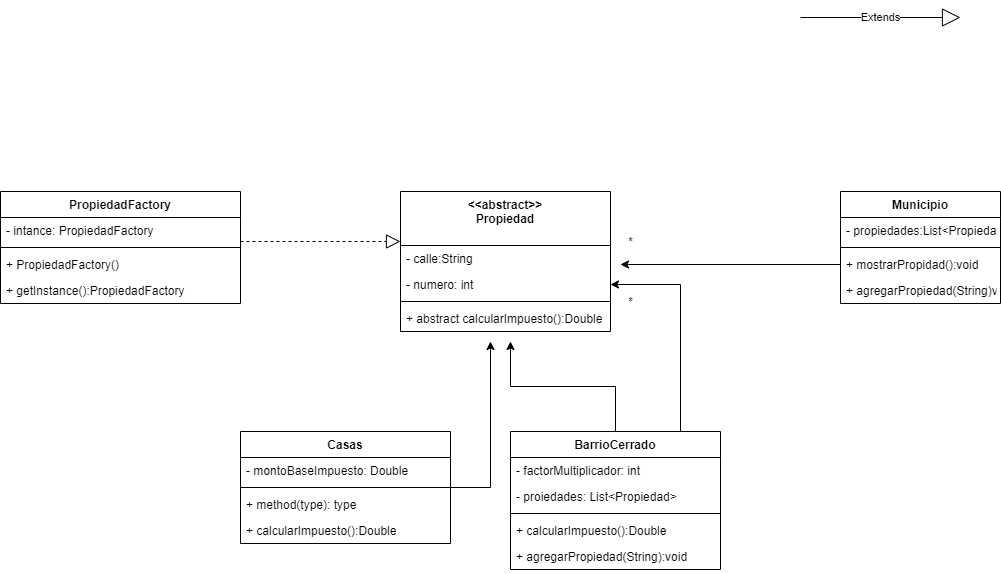

The diagram above was exported from draw.io. Its source (the exported page's mxGraphModel, read from the mxfile embedded in the PNG):
<mxGraphModel dx="1936" dy="553" grid="1" gridSize="10" guides="1" tooltips="1" connect="1" arrows="1" fold="1" page="1" pageScale="1" pageWidth="827" pageHeight="1169" math="0" shadow="0">
  <root>
    <mxCell id="0" />
    <mxCell id="1" parent="0" />
    <mxCell id="IdG1SY1jrlnl_FnNFlvw-70" style="edgeStyle=orthogonalEdgeStyle;rounded=0;orthogonalLoop=1;jettySize=auto;html=1;" edge="1" parent="1" source="IdG1SY1jrlnl_FnNFlvw-1">
      <mxGeometry relative="1" as="geometry">
        <mxPoint x="310" y="350" as="targetPoint" />
      </mxGeometry>
    </mxCell>
    <mxCell id="IdG1SY1jrlnl_FnNFlvw-72" style="edgeStyle=orthogonalEdgeStyle;rounded=0;orthogonalLoop=1;jettySize=auto;html=1;entryX=1;entryY=0.5;entryDx=0;entryDy=0;" edge="1" parent="1" source="IdG1SY1jrlnl_FnNFlvw-1" target="IdG1SY1jrlnl_FnNFlvw-45">
      <mxGeometry relative="1" as="geometry">
        <Array as="points">
          <mxPoint x="480" y="293" />
        </Array>
      </mxGeometry>
    </mxCell>
    <mxCell id="IdG1SY1jrlnl_FnNFlvw-1" value="BarrioCerrado" style="swimlane;fontStyle=1;align=center;verticalAlign=top;childLayout=stackLayout;horizontal=1;startSize=26;horizontalStack=0;resizeParent=1;resizeParentMax=0;resizeLast=0;collapsible=1;marginBottom=0;" vertex="1" parent="1">
      <mxGeometry x="310" y="440" width="210" height="138" as="geometry" />
    </mxCell>
    <mxCell id="IdG1SY1jrlnl_FnNFlvw-39" value="- factorMultiplicador: int" style="text;strokeColor=none;fillColor=none;align=left;verticalAlign=top;spacingLeft=4;spacingRight=4;overflow=hidden;rotatable=0;points=[[0,0.5],[1,0.5]];portConstraint=eastwest;" vertex="1" parent="IdG1SY1jrlnl_FnNFlvw-1">
      <mxGeometry y="26" width="210" height="26" as="geometry" />
    </mxCell>
    <mxCell id="IdG1SY1jrlnl_FnNFlvw-66" value="- proiedades: List&lt;Propiedad&gt;" style="text;strokeColor=none;fillColor=none;align=left;verticalAlign=top;spacingLeft=4;spacingRight=4;overflow=hidden;rotatable=0;points=[[0,0.5],[1,0.5]];portConstraint=eastwest;" vertex="1" parent="IdG1SY1jrlnl_FnNFlvw-1">
      <mxGeometry y="52" width="210" height="26" as="geometry" />
    </mxCell>
    <mxCell id="IdG1SY1jrlnl_FnNFlvw-3" value="" style="line;strokeWidth=1;fillColor=none;align=left;verticalAlign=middle;spacingTop=-1;spacingLeft=3;spacingRight=3;rotatable=0;labelPosition=right;points=[];portConstraint=eastwest;" vertex="1" parent="IdG1SY1jrlnl_FnNFlvw-1">
      <mxGeometry y="78" width="210" height="8" as="geometry" />
    </mxCell>
    <mxCell id="IdG1SY1jrlnl_FnNFlvw-65" value="+ calcularImpuesto():Double" style="text;strokeColor=none;fillColor=none;align=left;verticalAlign=top;spacingLeft=4;spacingRight=4;overflow=hidden;rotatable=0;points=[[0,0.5],[1,0.5]];portConstraint=eastwest;" vertex="1" parent="IdG1SY1jrlnl_FnNFlvw-1">
      <mxGeometry y="86" width="210" height="26" as="geometry" />
    </mxCell>
    <mxCell id="IdG1SY1jrlnl_FnNFlvw-43" value="+ agregarPropiedad(String):void" style="text;strokeColor=none;fillColor=none;align=left;verticalAlign=top;spacingLeft=4;spacingRight=4;overflow=hidden;rotatable=0;points=[[0,0.5],[1,0.5]];portConstraint=eastwest;" vertex="1" parent="IdG1SY1jrlnl_FnNFlvw-1">
      <mxGeometry y="112" width="210" height="26" as="geometry" />
    </mxCell>
    <mxCell id="IdG1SY1jrlnl_FnNFlvw-17" value="PropiedadFactory" style="swimlane;fontStyle=1;align=center;verticalAlign=top;childLayout=stackLayout;horizontal=1;startSize=26;horizontalStack=0;resizeParent=1;resizeParentMax=0;resizeLast=0;collapsible=1;marginBottom=0;" vertex="1" parent="1">
      <mxGeometry x="-200" y="200" width="240" height="112" as="geometry" />
    </mxCell>
    <mxCell id="IdG1SY1jrlnl_FnNFlvw-18" value="- intance: PropiedadFactory" style="text;strokeColor=none;fillColor=none;align=left;verticalAlign=top;spacingLeft=4;spacingRight=4;overflow=hidden;rotatable=0;points=[[0,0.5],[1,0.5]];portConstraint=eastwest;" vertex="1" parent="IdG1SY1jrlnl_FnNFlvw-17">
      <mxGeometry y="26" width="240" height="26" as="geometry" />
    </mxCell>
    <mxCell id="IdG1SY1jrlnl_FnNFlvw-19" value="" style="line;strokeWidth=1;fillColor=none;align=left;verticalAlign=middle;spacingTop=-1;spacingLeft=3;spacingRight=3;rotatable=0;labelPosition=right;points=[];portConstraint=eastwest;" vertex="1" parent="IdG1SY1jrlnl_FnNFlvw-17">
      <mxGeometry y="52" width="240" height="8" as="geometry" />
    </mxCell>
    <mxCell id="IdG1SY1jrlnl_FnNFlvw-20" value="+ PropiedadFactory()" style="text;strokeColor=none;fillColor=none;align=left;verticalAlign=top;spacingLeft=4;spacingRight=4;overflow=hidden;rotatable=0;points=[[0,0.5],[1,0.5]];portConstraint=eastwest;" vertex="1" parent="IdG1SY1jrlnl_FnNFlvw-17">
      <mxGeometry y="60" width="240" height="26" as="geometry" />
    </mxCell>
    <mxCell id="IdG1SY1jrlnl_FnNFlvw-56" value="+ getInstance():PropiedadFactory" style="text;strokeColor=none;fillColor=none;align=left;verticalAlign=top;spacingLeft=4;spacingRight=4;overflow=hidden;rotatable=0;points=[[0,0.5],[1,0.5]];portConstraint=eastwest;" vertex="1" parent="IdG1SY1jrlnl_FnNFlvw-17">
      <mxGeometry y="86" width="240" height="26" as="geometry" />
    </mxCell>
    <mxCell id="IdG1SY1jrlnl_FnNFlvw-21" value="Municipio" style="swimlane;fontStyle=1;align=center;verticalAlign=top;childLayout=stackLayout;horizontal=1;startSize=26;horizontalStack=0;resizeParent=1;resizeParentMax=0;resizeLast=0;collapsible=1;marginBottom=0;" vertex="1" parent="1">
      <mxGeometry x="640" y="200" width="160" height="112" as="geometry" />
    </mxCell>
    <mxCell id="IdG1SY1jrlnl_FnNFlvw-58" value="- propiedades:List&lt;Propiedad&gt;" style="text;strokeColor=none;fillColor=none;align=left;verticalAlign=top;spacingLeft=4;spacingRight=4;overflow=hidden;rotatable=0;points=[[0,0.5],[1,0.5]];portConstraint=eastwest;" vertex="1" parent="IdG1SY1jrlnl_FnNFlvw-21">
      <mxGeometry y="26" width="160" height="26" as="geometry" />
    </mxCell>
    <mxCell id="IdG1SY1jrlnl_FnNFlvw-23" value="" style="line;strokeWidth=1;fillColor=none;align=left;verticalAlign=middle;spacingTop=-1;spacingLeft=3;spacingRight=3;rotatable=0;labelPosition=right;points=[];portConstraint=eastwest;" vertex="1" parent="IdG1SY1jrlnl_FnNFlvw-21">
      <mxGeometry y="52" width="160" height="8" as="geometry" />
    </mxCell>
    <mxCell id="IdG1SY1jrlnl_FnNFlvw-24" value="+ mostrarPropidad():void" style="text;strokeColor=none;fillColor=none;align=left;verticalAlign=top;spacingLeft=4;spacingRight=4;overflow=hidden;rotatable=0;points=[[0,0.5],[1,0.5]];portConstraint=eastwest;" vertex="1" parent="IdG1SY1jrlnl_FnNFlvw-21">
      <mxGeometry y="60" width="160" height="26" as="geometry" />
    </mxCell>
    <mxCell id="IdG1SY1jrlnl_FnNFlvw-59" value="+ agregarPropiedad(String)void" style="text;strokeColor=none;fillColor=none;align=left;verticalAlign=top;spacingLeft=4;spacingRight=4;overflow=hidden;rotatable=0;points=[[0,0.5],[1,0.5]];portConstraint=eastwest;" vertex="1" parent="IdG1SY1jrlnl_FnNFlvw-21">
      <mxGeometry y="86" width="160" height="26" as="geometry" />
    </mxCell>
    <mxCell id="IdG1SY1jrlnl_FnNFlvw-69" style="edgeStyle=orthogonalEdgeStyle;rounded=0;orthogonalLoop=1;jettySize=auto;html=1;" edge="1" parent="1" source="IdG1SY1jrlnl_FnNFlvw-25">
      <mxGeometry relative="1" as="geometry">
        <mxPoint x="290" y="350" as="targetPoint" />
      </mxGeometry>
    </mxCell>
    <mxCell id="IdG1SY1jrlnl_FnNFlvw-25" value="Casas" style="swimlane;fontStyle=1;align=center;verticalAlign=top;childLayout=stackLayout;horizontal=1;startSize=26;horizontalStack=0;resizeParent=1;resizeParentMax=0;resizeLast=0;collapsible=1;marginBottom=0;" vertex="1" parent="1">
      <mxGeometry x="40" y="440" width="210" height="112" as="geometry" />
    </mxCell>
    <mxCell id="IdG1SY1jrlnl_FnNFlvw-26" value="- montoBaseImpuesto: Double" style="text;strokeColor=none;fillColor=none;align=left;verticalAlign=top;spacingLeft=4;spacingRight=4;overflow=hidden;rotatable=0;points=[[0,0.5],[1,0.5]];portConstraint=eastwest;" vertex="1" parent="IdG1SY1jrlnl_FnNFlvw-25">
      <mxGeometry y="26" width="210" height="26" as="geometry" />
    </mxCell>
    <mxCell id="IdG1SY1jrlnl_FnNFlvw-27" value="" style="line;strokeWidth=1;fillColor=none;align=left;verticalAlign=middle;spacingTop=-1;spacingLeft=3;spacingRight=3;rotatable=0;labelPosition=right;points=[];portConstraint=eastwest;" vertex="1" parent="IdG1SY1jrlnl_FnNFlvw-25">
      <mxGeometry y="52" width="210" height="8" as="geometry" />
    </mxCell>
    <mxCell id="IdG1SY1jrlnl_FnNFlvw-37" value="+ method(type): type" style="text;strokeColor=none;fillColor=none;align=left;verticalAlign=top;spacingLeft=4;spacingRight=4;overflow=hidden;rotatable=0;points=[[0,0.5],[1,0.5]];portConstraint=eastwest;" vertex="1" parent="IdG1SY1jrlnl_FnNFlvw-25">
      <mxGeometry y="60" width="210" height="26" as="geometry" />
    </mxCell>
    <mxCell id="IdG1SY1jrlnl_FnNFlvw-64" value="+ calcularImpuesto():Double" style="text;strokeColor=none;fillColor=none;align=left;verticalAlign=top;spacingLeft=4;spacingRight=4;overflow=hidden;rotatable=0;points=[[0,0.5],[1,0.5]];portConstraint=eastwest;" vertex="1" parent="IdG1SY1jrlnl_FnNFlvw-25">
      <mxGeometry y="86" width="210" height="26" as="geometry" />
    </mxCell>
    <mxCell id="IdG1SY1jrlnl_FnNFlvw-29" value="&lt;&lt;abstract&gt;&gt;&#10;Propiedad" style="swimlane;fontStyle=1;align=center;verticalAlign=top;childLayout=stackLayout;horizontal=1;startSize=54;horizontalStack=0;resizeParent=1;resizeParentMax=0;resizeLast=0;collapsible=1;marginBottom=0;" vertex="1" parent="1">
      <mxGeometry x="200" y="200" width="210" height="140" as="geometry" />
    </mxCell>
    <mxCell id="IdG1SY1jrlnl_FnNFlvw-44" value="- calle:String" style="text;strokeColor=none;fillColor=none;align=left;verticalAlign=top;spacingLeft=4;spacingRight=4;overflow=hidden;rotatable=0;points=[[0,0.5],[1,0.5]];portConstraint=eastwest;" vertex="1" parent="IdG1SY1jrlnl_FnNFlvw-29">
      <mxGeometry y="54" width="210" height="26" as="geometry" />
    </mxCell>
    <mxCell id="IdG1SY1jrlnl_FnNFlvw-45" value="- numero: int" style="text;strokeColor=none;fillColor=none;align=left;verticalAlign=top;spacingLeft=4;spacingRight=4;overflow=hidden;rotatable=0;points=[[0,0.5],[1,0.5]];portConstraint=eastwest;" vertex="1" parent="IdG1SY1jrlnl_FnNFlvw-29">
      <mxGeometry y="80" width="210" height="26" as="geometry" />
    </mxCell>
    <mxCell id="IdG1SY1jrlnl_FnNFlvw-31" value="" style="line;strokeWidth=1;fillColor=none;align=left;verticalAlign=middle;spacingTop=-1;spacingLeft=3;spacingRight=3;rotatable=0;labelPosition=right;points=[];portConstraint=eastwest;" vertex="1" parent="IdG1SY1jrlnl_FnNFlvw-29">
      <mxGeometry y="106" width="210" height="8" as="geometry" />
    </mxCell>
    <mxCell id="IdG1SY1jrlnl_FnNFlvw-49" value="+ abstract calcularImpuesto():Double" style="text;strokeColor=none;fillColor=none;align=left;verticalAlign=top;spacingLeft=4;spacingRight=4;overflow=hidden;rotatable=0;points=[[0,0.5],[1,0.5]];portConstraint=eastwest;" vertex="1" parent="IdG1SY1jrlnl_FnNFlvw-29">
      <mxGeometry y="114" width="210" height="26" as="geometry" />
    </mxCell>
    <mxCell id="IdG1SY1jrlnl_FnNFlvw-63" value="Extends" style="endArrow=block;endSize=16;endFill=0;html=1;rounded=0;" edge="1" parent="1">
      <mxGeometry width="160" relative="1" as="geometry">
        <mxPoint x="600" y="26" as="sourcePoint" />
        <mxPoint x="760" y="26" as="targetPoint" />
      </mxGeometry>
    </mxCell>
    <mxCell id="IdG1SY1jrlnl_FnNFlvw-67" value="" style="endArrow=block;dashed=1;endFill=0;endSize=12;html=1;rounded=0;" edge="1" parent="1">
      <mxGeometry width="160" relative="1" as="geometry">
        <mxPoint x="40" y="250" as="sourcePoint" />
        <mxPoint x="200" y="250" as="targetPoint" />
      </mxGeometry>
    </mxCell>
    <mxCell id="IdG1SY1jrlnl_FnNFlvw-68" style="edgeStyle=orthogonalEdgeStyle;rounded=0;orthogonalLoop=1;jettySize=auto;html=1;" edge="1" parent="1" source="IdG1SY1jrlnl_FnNFlvw-24">
      <mxGeometry relative="1" as="geometry">
        <mxPoint x="420" y="273" as="targetPoint" />
      </mxGeometry>
    </mxCell>
    <mxCell id="IdG1SY1jrlnl_FnNFlvw-71" value="*" style="text;html=1;align=center;verticalAlign=middle;resizable=0;points=[];autosize=1;strokeColor=none;fillColor=none;" vertex="1" parent="1">
      <mxGeometry x="420" y="240" width="20" height="20" as="geometry" />
    </mxCell>
    <mxCell id="IdG1SY1jrlnl_FnNFlvw-73" value="*" style="text;html=1;align=center;verticalAlign=middle;resizable=0;points=[];autosize=1;strokeColor=none;fillColor=none;" vertex="1" parent="1">
      <mxGeometry x="420" y="300" width="20" height="20" as="geometry" />
    </mxCell>
  </root>
</mxGraphModel>